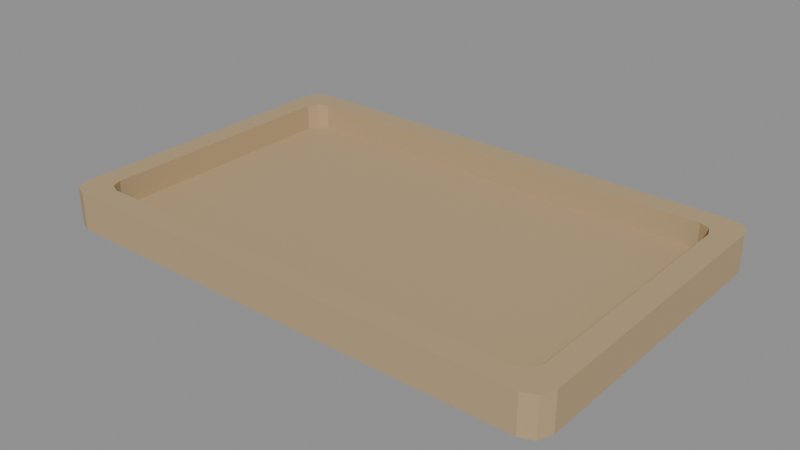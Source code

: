 # Source: serving_tray.blend  (saved by Blender 4.0.36; exported with 4.5.12 LTS)
import bpy
from mathutils import Matrix  # noqa: F401  (used for matrix-valued properties, if any)

bpy.ops.wm.read_factory_settings(use_empty=True)
scene = bpy.context.scene
scene.name = 'Scene'

# ---- materials (node trees are filled in below, after node groups)
mat_prop_serving_tray_wood = bpy.data.materials.new('Prop_serving_tray_wood')
mat_prop_serving_tray_wood.use_transparent_shadow = False
mat_prop_serving_tray_wood.diffuse_color = (0.47, 0.34, 0.19, 1.0)

# ---- material node trees
mat_prop_serving_tray_wood.use_nodes = True; mat_prop_serving_tray_wood.node_tree.nodes.clear()
_N = mat_prop_serving_tray_wood.node_tree.nodes; _L = mat_prop_serving_tray_wood.node_tree.links
n0 = _N.new('ShaderNodeBsdfPrincipled'); n0.name = 'Principled BSDF'; n0.location = (10, 300)
n0.inputs[0].default_value = (0.47, 0.34, 0.19, 1.0)
n0.inputs[2].default_value = 0.7
n0.inputs[3].default_value = 1.45
n1 = _N.new('ShaderNodeOutputMaterial'); n1.name = 'Material Output'; n1.location = (300, 300)
_L.new(n0.outputs[0], n1.inputs[0])
n1.is_active_output = True

# ---- meshes
me_serving_tray_mesh = bpy.data.meshes.new('serving_tray_Mesh')
me_serving_tray_mesh.from_pydata([(0.275, 0.155, -0.02), (0.25, 0.134, -0.008), (0.2691, 0.1691, -0.02), (0.2453, 0.1453, -0.008), (0.255, 0.175, -0.02), (0.234, 0.15, -0.008), (-0.255, 0.175, -0.02), (-0.234, 0.15, -0.008), (-0.2691, 0.1691, -0.02), (-0.2453, 0.1453, -0.008), (-0.275, 0.155, -0.02), (-0.25, 0.134, -0.008), (-0.25, -0.134, -0.008), (-0.275, -0.155, -0.02), (-0.2453, -0.1453, -0.008), (-0.2691, -0.1691, -0.02), (-0.234, -0.15, -0.008), (-0.255, -0.175, -0.02), (0.234, -0.15, -0.008), (0.255, -0.175, -0.02), (0.2691, -0.1691, -0.02), (0.2453, -0.1453, -0.008), (0.25, -0.134, -0.008), (0.275, -0.155, -0.02), (0.275, 0.155, 0.02), (0.2691, 0.1691, 0.02), (0.255, 0.175, 0.02), (-0.255, 0.175, 0.02), (-0.2691, 0.1691, 0.02), (-0.275, 0.155, 0.02), (-0.275, -0.155, 0.02), (-0.2691, -0.1691, 0.02), (-0.255, -0.175, 0.02), (0.255, -0.175, 0.02), (0.2691, -0.1691, 0.02), (0.275, -0.155, 0.02), (0.2453, 0.1453, 0.02), (0.25, 0.134, 0.02), (0.25, -0.134, 0.02), (0.234, 0.15, 0.02), (-0.25, -0.134, 0.02), (-0.25, 0.134, 0.02), (-0.2419, 0.1467, 0.02), (-0.2453, 0.1453, 0.02), (-0.2453, -0.1453, 0.02), (0.2453, -0.1453, 0.02), (0.234, -0.15, 0.02), (-0.234, -0.15, 0.02), (-0.234, 0.15, 0.02)], [], [(0, 25, 24), (2, 26, 25), (4, 27, 26), (6, 28, 27), (8, 29, 28), (10, 30, 29), (13, 31, 30), (15, 32, 31), (17, 33, 32), (19, 34, 33), (20, 35, 34), (23, 24, 35), (4, 23, 19), (40, 41, 29), (26, 39, 36), (3, 37, 36), (39, 3, 36), (48, 5, 39), (7, 48, 42), (41, 9, 43), (40, 11, 41), (44, 12, 40), (16, 44, 47), (18, 47, 46), (21, 46, 45), (22, 45, 38), (1, 38, 37), (7, 11, 16), (0, 2, 25), (2, 4, 26), (4, 6, 27), (6, 8, 28), (8, 10, 29), (10, 13, 30), (13, 15, 31), (15, 17, 32), (17, 19, 33), (19, 20, 34), (20, 23, 35), (23, 0, 24), (6, 4, 19), (4, 2, 0), (23, 4, 0), (23, 20, 19), (19, 17, 6), (17, 15, 13), (6, 17, 10), (13, 10, 17), (10, 8, 6), (43, 42, 27), (27, 28, 43), (28, 29, 43), (29, 30, 40), (30, 31, 44), (40, 30, 44), (31, 32, 44), (32, 33, 47), (33, 34, 45), (34, 35, 45), (45, 46, 33), (46, 47, 33), (32, 47, 44), (41, 43, 29), (38, 45, 35), (35, 24, 38), (24, 25, 36), (38, 24, 37), (25, 26, 36), (26, 27, 39), (27, 42, 48), (27, 48, 39), (37, 24, 36), (3, 1, 37), (39, 5, 3), (48, 7, 5), (42, 43, 9), (9, 7, 42), (41, 11, 9), (40, 12, 11), (44, 14, 12), (16, 14, 44), (18, 16, 47), (21, 18, 46), (22, 21, 45), (1, 22, 38), (22, 1, 5), (1, 3, 5), (5, 7, 18), (22, 5, 18), (7, 9, 11), (11, 12, 16), (12, 14, 16), (16, 18, 7), (18, 21, 22)])
me_serving_tray_mesh.materials.append(mat_prop_serving_tray_wood)
me_serving_tray_mesh.update()

# ---- objects
ob_serving_tray = bpy.data.objects.new('serving_tray', me_serving_tray_mesh)

# ---- transforms, parenting, visibility, modifiers, constraints
ob_serving_tray.location = (0.0, 0.0, 0.0)

# ---- collection membership
scene.collection.objects.link(ob_serving_tray)

# ---- scene / render settings (as saved in the file)
scene.frame_start = 1; scene.frame_end = 250; scene.frame_set(1)
scene.render.engine = 'BLENDER_EEVEE_NEXT'
scene.cycles.sampling_pattern = 'TABULATED_SOBOL'
bpy.context.view_layer.update()

# ---- added for rendering (the .blend has no active camera and no usable light): camera, sun + grey world if the file has none
cam_auto = bpy.data.cameras.new('AutoCamera')
cam_auto.lens = 50.0
cam_auto.sensor_width = 36.0
cam_auto.clip_end = 1000.0
ob_auto_camera = bpy.data.objects.new('AutoCamera', cam_auto)
scene.collection.objects.link(ob_auto_camera)
ob_auto_camera.location = (0.604307, -0.725168, 0.483446)
ob_auto_camera.rotation_euler = (1.09748, -7.21219e-08, 0.694738)
scene.camera = ob_auto_camera
light_auto_sun = bpy.data.lights.new('AutoSun', 'SUN')
light_auto_sun.energy = 3.0
light_auto_sun.angle = 0.0523599
ob_auto_sun = bpy.data.objects.new('AutoSun', light_auto_sun)
scene.collection.objects.link(ob_auto_sun)
ob_auto_sun.rotation_euler = (0.872665, 0.174533, 0.523599)
if scene.world is None:
    world_auto = bpy.data.worlds.new('AutoWorld')
    world_auto.color = (0.3, 0.3, 0.3)
    scene.world = world_auto
bpy.context.view_layer.update()
